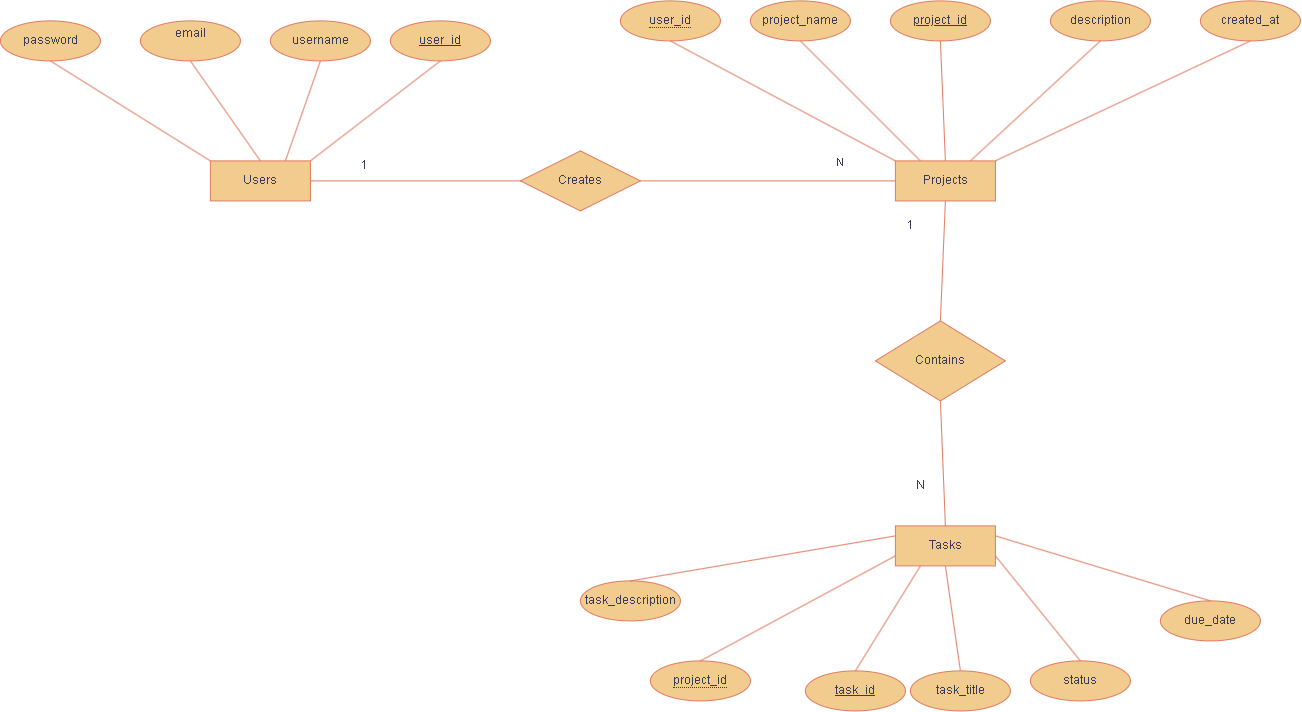

The diagram above was exported from draw.io. Its source (the exported page's mxGraphModel, read from the mxfile embedded in the PNG):
<mxGraphModel dx="1597" dy="1157" grid="1" gridSize="10" guides="1" tooltips="1" connect="1" arrows="1" fold="1" page="1" pageScale="1" pageWidth="827" pageHeight="1169" math="0" shadow="0">
  <root>
    <mxCell id="0" />
    <mxCell id="1" parent="0" />
    <mxCell id="pDLbHwDwCkmyaFB6uHEE-1" parent="1" style="whiteSpace=wrap;html=1;align=center;labelBackgroundColor=none;fillColor=#F2CC8F;strokeColor=#E07A5F;fontColor=#393C56;" value="Users" vertex="1">
      <mxGeometry height="40" width="100" x="260" y="220" as="geometry" />
    </mxCell>
    <mxCell id="pDLbHwDwCkmyaFB6uHEE-2" parent="1" style="whiteSpace=wrap;html=1;align=center;labelBackgroundColor=none;fillColor=#F2CC8F;strokeColor=#E07A5F;fontColor=#393C56;" value="Projects" vertex="1">
      <mxGeometry height="40" width="100" x="945" y="220" as="geometry" />
    </mxCell>
    <mxCell id="pDLbHwDwCkmyaFB6uHEE-3" parent="1" style="whiteSpace=wrap;html=1;align=center;labelBackgroundColor=none;fillColor=#F2CC8F;strokeColor=#E07A5F;fontColor=#393C56;" value="Tasks" vertex="1">
      <mxGeometry height="40" width="100" x="945" y="585" as="geometry" />
    </mxCell>
    <mxCell id="pDLbHwDwCkmyaFB6uHEE-4" parent="1" style="ellipse;whiteSpace=wrap;html=1;align=center;fontStyle=4;labelBackgroundColor=none;fillColor=#F2CC8F;strokeColor=#E07A5F;fontColor=#393C56;" value="user_id" vertex="1">
      <mxGeometry height="40" width="100" x="440" y="80" as="geometry" />
    </mxCell>
    <mxCell id="pDLbHwDwCkmyaFB6uHEE-5" parent="1" style="ellipse;whiteSpace=wrap;html=1;align=center;labelBackgroundColor=none;fillColor=#F2CC8F;strokeColor=#E07A5F;fontColor=#393C56;" value="username" vertex="1">
      <mxGeometry height="40" width="100" x="320" y="80" as="geometry" />
    </mxCell>
    <mxCell id="pDLbHwDwCkmyaFB6uHEE-6" parent="1" style="ellipse;whiteSpace=wrap;html=1;align=center;labelBackgroundColor=none;fillColor=#F2CC8F;strokeColor=#E07A5F;fontColor=#393C56;" value="&#10;email&#10;&#10;" vertex="1">
      <mxGeometry height="40" width="100" x="190" y="80" as="geometry" />
    </mxCell>
    <mxCell id="pDLbHwDwCkmyaFB6uHEE-7" parent="1" style="ellipse;whiteSpace=wrap;html=1;align=center;labelBackgroundColor=none;fillColor=#F2CC8F;strokeColor=#E07A5F;fontColor=#393C56;" value="password" vertex="1">
      <mxGeometry height="40" width="100" x="50" y="80" as="geometry" />
    </mxCell>
    <mxCell id="pDLbHwDwCkmyaFB6uHEE-9" edge="1" parent="1" source="pDLbHwDwCkmyaFB6uHEE-7" style="endArrow=none;html=1;rounded=0;entryX=0;entryY=0;entryDx=0;entryDy=0;exitX=0.5;exitY=1;exitDx=0;exitDy=0;labelBackgroundColor=none;strokeColor=#E07A5F;fontColor=default;" target="pDLbHwDwCkmyaFB6uHEE-1" value="">
      <mxGeometry relative="1" as="geometry">
        <mxPoint x="130" y="270" as="sourcePoint" />
        <mxPoint x="290" y="270" as="targetPoint" />
      </mxGeometry>
    </mxCell>
    <mxCell id="pDLbHwDwCkmyaFB6uHEE-10" edge="1" parent="1" source="wzzjyBBZSD8Y3yPav_jH-12" style="endArrow=none;html=1;rounded=0;entryX=0.5;entryY=1;entryDx=0;entryDy=0;exitX=0.5;exitY=0;exitDx=0;exitDy=0;labelBackgroundColor=none;strokeColor=#E07A5F;fontColor=default;" target="pDLbHwDwCkmyaFB6uHEE-3" value="">
      <mxGeometry relative="1" as="geometry">
        <mxPoint x="280" y="600" as="sourcePoint" />
        <mxPoint x="440" y="600" as="targetPoint" />
      </mxGeometry>
    </mxCell>
    <mxCell id="pDLbHwDwCkmyaFB6uHEE-11" edge="1" parent="1" source="pDLbHwDwCkmyaFB6uHEE-5" style="endArrow=none;html=1;rounded=0;entryX=0.75;entryY=0;entryDx=0;entryDy=0;exitX=0.5;exitY=1;exitDx=0;exitDy=0;labelBackgroundColor=none;strokeColor=#E07A5F;fontColor=default;" target="pDLbHwDwCkmyaFB6uHEE-1" value="">
      <mxGeometry relative="1" as="geometry">
        <mxPoint x="230" y="240" as="sourcePoint" />
        <mxPoint x="390" y="240" as="targetPoint" />
      </mxGeometry>
    </mxCell>
    <mxCell id="pDLbHwDwCkmyaFB6uHEE-12" edge="1" parent="1" source="pDLbHwDwCkmyaFB6uHEE-1" style="endArrow=none;html=1;rounded=0;entryX=0.5;entryY=1;entryDx=0;entryDy=0;exitX=1;exitY=0;exitDx=0;exitDy=0;labelBackgroundColor=none;strokeColor=#E07A5F;fontColor=default;" target="pDLbHwDwCkmyaFB6uHEE-4" value="">
      <mxGeometry relative="1" as="geometry">
        <mxPoint x="414" y="240" as="sourcePoint" />
        <mxPoint x="574" y="240" as="targetPoint" />
      </mxGeometry>
    </mxCell>
    <mxCell id="wzzjyBBZSD8Y3yPav_jH-23" connectable="0" parent="pDLbHwDwCkmyaFB6uHEE-12" style="edgeLabel;html=1;align=center;verticalAlign=middle;resizable=0;points=[];labelBackgroundColor=none;fontColor=#393C56;" value="N" vertex="1">
      <mxGeometry relative="1" x="0.659" y="8" as="geometry">
        <mxPoint x="427" y="90" as="offset" />
      </mxGeometry>
    </mxCell>
    <mxCell id="pDLbHwDwCkmyaFB6uHEE-13" edge="1" parent="1" source="pDLbHwDwCkmyaFB6uHEE-1" style="endArrow=none;html=1;rounded=0;entryX=0.5;entryY=1;entryDx=0;entryDy=0;exitX=0.5;exitY=0;exitDx=0;exitDy=0;labelBackgroundColor=none;strokeColor=#E07A5F;fontColor=default;" target="pDLbHwDwCkmyaFB6uHEE-6" value="">
      <mxGeometry relative="1" as="geometry">
        <mxPoint x="160" y="470" as="sourcePoint" />
        <mxPoint x="320" y="470" as="targetPoint" />
      </mxGeometry>
    </mxCell>
    <mxCell id="pDLbHwDwCkmyaFB6uHEE-14" parent="1" style="ellipse;whiteSpace=wrap;html=1;align=center;fontStyle=4;labelBackgroundColor=none;fillColor=#F2CC8F;strokeColor=#E07A5F;fontColor=#393C56;" value="project_id" vertex="1">
      <mxGeometry height="40" width="100" x="940" y="60" as="geometry" />
    </mxCell>
    <mxCell id="wzzjyBBZSD8Y3yPav_jH-1" parent="1" style="ellipse;whiteSpace=wrap;html=1;align=center;labelBackgroundColor=none;fillColor=#F2CC8F;strokeColor=#E07A5F;fontColor=#393C56;" value="project_name" vertex="1">
      <mxGeometry height="40" width="100" x="800" y="60" as="geometry" />
    </mxCell>
    <mxCell id="wzzjyBBZSD8Y3yPav_jH-2" parent="1" style="ellipse;whiteSpace=wrap;html=1;align=center;labelBackgroundColor=none;fillColor=#F2CC8F;strokeColor=#E07A5F;fontColor=#393C56;" value="description" vertex="1">
      <mxGeometry height="40" width="100" x="1100" y="60" as="geometry" />
    </mxCell>
    <mxCell id="wzzjyBBZSD8Y3yPav_jH-3" parent="1" style="ellipse;whiteSpace=wrap;html=1;align=center;labelBackgroundColor=none;fillColor=#F2CC8F;strokeColor=#E07A5F;fontColor=#393C56;" value="&lt;span style=&quot;border-bottom: 1px dotted;&quot;&gt;user_id&lt;/span&gt;" vertex="1">
      <mxGeometry height="40" width="100" x="670" y="60" as="geometry" />
    </mxCell>
    <mxCell id="wzzjyBBZSD8Y3yPav_jH-4" parent="1" style="ellipse;whiteSpace=wrap;html=1;align=center;labelBackgroundColor=none;fillColor=#F2CC8F;strokeColor=#E07A5F;fontColor=#393C56;" value="created_at" vertex="1">
      <mxGeometry height="40" width="100" x="1250" y="60" as="geometry" />
    </mxCell>
    <mxCell id="wzzjyBBZSD8Y3yPav_jH-6" edge="1" parent="1" source="pDLbHwDwCkmyaFB6uHEE-2" style="endArrow=none;html=1;rounded=0;exitX=1;exitY=0;exitDx=0;exitDy=0;entryX=0.5;entryY=1;entryDx=0;entryDy=0;labelBackgroundColor=none;strokeColor=#E07A5F;fontColor=default;" target="wzzjyBBZSD8Y3yPav_jH-4" value="">
      <mxGeometry relative="1" as="geometry">
        <mxPoint x="1170" y="260" as="sourcePoint" />
        <mxPoint x="1330" y="260" as="targetPoint" />
      </mxGeometry>
    </mxCell>
    <mxCell id="wzzjyBBZSD8Y3yPav_jH-7" edge="1" parent="1" source="pDLbHwDwCkmyaFB6uHEE-2" style="endArrow=none;html=1;rounded=0;entryX=0.5;entryY=1;entryDx=0;entryDy=0;exitX=0.75;exitY=0;exitDx=0;exitDy=0;labelBackgroundColor=none;strokeColor=#E07A5F;fontColor=default;" target="wzzjyBBZSD8Y3yPav_jH-2" value="">
      <mxGeometry relative="1" as="geometry">
        <mxPoint x="910" y="240" as="sourcePoint" />
        <mxPoint x="1070" y="240" as="targetPoint" />
      </mxGeometry>
    </mxCell>
    <mxCell id="wzzjyBBZSD8Y3yPav_jH-8" edge="1" parent="1" source="pDLbHwDwCkmyaFB6uHEE-2" style="endArrow=none;html=1;rounded=0;entryX=0.5;entryY=1;entryDx=0;entryDy=0;exitX=0.5;exitY=0;exitDx=0;exitDy=0;labelBackgroundColor=none;strokeColor=#E07A5F;fontColor=default;" target="pDLbHwDwCkmyaFB6uHEE-14" value="">
      <mxGeometry relative="1" as="geometry">
        <mxPoint x="1030" y="380" as="sourcePoint" />
        <mxPoint x="1190" y="380" as="targetPoint" />
      </mxGeometry>
    </mxCell>
    <mxCell id="wzzjyBBZSD8Y3yPav_jH-9" edge="1" parent="1" source="wzzjyBBZSD8Y3yPav_jH-1" style="endArrow=none;html=1;rounded=0;entryX=0.25;entryY=0;entryDx=0;entryDy=0;exitX=0.5;exitY=1;exitDx=0;exitDy=0;labelBackgroundColor=none;strokeColor=#E07A5F;fontColor=default;" target="pDLbHwDwCkmyaFB6uHEE-2" value="">
      <mxGeometry relative="1" as="geometry">
        <mxPoint x="760" y="230" as="sourcePoint" />
        <mxPoint x="920" y="230" as="targetPoint" />
      </mxGeometry>
    </mxCell>
    <mxCell id="wzzjyBBZSD8Y3yPav_jH-10" edge="1" parent="1" source="wzzjyBBZSD8Y3yPav_jH-3" style="endArrow=none;html=1;rounded=0;entryX=0;entryY=0;entryDx=0;entryDy=0;exitX=0.5;exitY=1;exitDx=0;exitDy=0;labelBackgroundColor=none;strokeColor=#E07A5F;fontColor=default;" target="pDLbHwDwCkmyaFB6uHEE-2" value="">
      <mxGeometry relative="1" as="geometry">
        <mxPoint x="680" y="240" as="sourcePoint" />
        <mxPoint x="840" y="240" as="targetPoint" />
      </mxGeometry>
    </mxCell>
    <mxCell id="wzzjyBBZSD8Y3yPav_jH-11" parent="1" style="ellipse;whiteSpace=wrap;html=1;align=center;fontStyle=4;labelBackgroundColor=none;fillColor=#F2CC8F;strokeColor=#E07A5F;fontColor=#393C56;" value="task_id" vertex="1">
      <mxGeometry height="40" width="100" x="855" y="730" as="geometry" />
    </mxCell>
    <mxCell id="wzzjyBBZSD8Y3yPav_jH-12" parent="1" style="ellipse;whiteSpace=wrap;html=1;align=center;labelBackgroundColor=none;fillColor=#F2CC8F;strokeColor=#E07A5F;fontColor=#393C56;" value="task_title" vertex="1">
      <mxGeometry height="40" width="100" x="960" y="730" as="geometry" />
    </mxCell>
    <mxCell id="wzzjyBBZSD8Y3yPav_jH-14" edge="1" parent="1" source="pDLbHwDwCkmyaFB6uHEE-3" style="endArrow=none;html=1;rounded=0;exitX=0.25;exitY=1;exitDx=0;exitDy=0;entryX=0.5;entryY=0;entryDx=0;entryDy=0;labelBackgroundColor=none;strokeColor=#E07A5F;fontColor=default;" target="wzzjyBBZSD8Y3yPav_jH-11" value="">
      <mxGeometry relative="1" as="geometry">
        <mxPoint x="659.5" y="510" as="sourcePoint" />
        <mxPoint x="659" y="640" as="targetPoint" />
      </mxGeometry>
    </mxCell>
    <mxCell id="wzzjyBBZSD8Y3yPav_jH-15" parent="1" style="ellipse;whiteSpace=wrap;html=1;align=center;labelBackgroundColor=none;fillColor=#F2CC8F;strokeColor=#E07A5F;fontColor=#393C56;" value="task_description" vertex="1">
      <mxGeometry height="40" width="100" x="630" y="640" as="geometry" />
    </mxCell>
    <mxCell id="wzzjyBBZSD8Y3yPav_jH-16" parent="1" style="ellipse;whiteSpace=wrap;html=1;align=center;labelBackgroundColor=none;fillColor=#F2CC8F;strokeColor=#E07A5F;fontColor=#393C56;" value="status" vertex="1">
      <mxGeometry height="40" width="100" x="1080" y="720" as="geometry" />
    </mxCell>
    <mxCell id="wzzjyBBZSD8Y3yPav_jH-17" parent="1" style="ellipse;whiteSpace=wrap;html=1;align=center;labelBackgroundColor=none;fillColor=#F2CC8F;strokeColor=#E07A5F;fontColor=#393C56;" value="&lt;span style=&quot;border-bottom: 1px dotted;&quot;&gt;project_id&lt;/span&gt;" vertex="1">
      <mxGeometry height="40" width="100" x="700" y="720" as="geometry" />
    </mxCell>
    <mxCell id="wzzjyBBZSD8Y3yPav_jH-18" parent="1" style="ellipse;whiteSpace=wrap;html=1;align=center;labelBackgroundColor=none;fillColor=#F2CC8F;strokeColor=#E07A5F;fontColor=#393C56;" value="due_date" vertex="1">
      <mxGeometry height="40" width="100" x="1210" y="660" as="geometry" />
    </mxCell>
    <mxCell id="wzzjyBBZSD8Y3yPav_jH-20" edge="1" parent="1" source="pDLbHwDwCkmyaFB6uHEE-3" style="endArrow=none;html=1;rounded=0;exitX=1;exitY=0.75;exitDx=0;exitDy=0;entryX=0.5;entryY=0;entryDx=0;entryDy=0;labelBackgroundColor=none;strokeColor=#E07A5F;fontColor=default;" target="wzzjyBBZSD8Y3yPav_jH-16" value="">
      <mxGeometry relative="1" as="geometry">
        <mxPoint x="650" y="570" as="sourcePoint" />
        <mxPoint x="810" y="570" as="targetPoint" />
      </mxGeometry>
    </mxCell>
    <mxCell id="wzzjyBBZSD8Y3yPav_jH-21" edge="1" parent="1" source="wzzjyBBZSD8Y3yPav_jH-15" style="endArrow=none;html=1;rounded=0;entryX=0;entryY=0.25;entryDx=0;entryDy=0;exitX=0.5;exitY=0;exitDx=0;exitDy=0;labelBackgroundColor=none;strokeColor=#E07A5F;fontColor=default;" target="pDLbHwDwCkmyaFB6uHEE-3" value="">
      <mxGeometry relative="1" as="geometry">
        <mxPoint x="290" y="530" as="sourcePoint" />
        <mxPoint x="450" y="530" as="targetPoint" />
      </mxGeometry>
    </mxCell>
    <mxCell id="wzzjyBBZSD8Y3yPav_jH-22" edge="1" parent="1" source="wzzjyBBZSD8Y3yPav_jH-17" style="endArrow=none;html=1;rounded=0;exitX=0.5;exitY=0;exitDx=0;exitDy=0;entryX=0;entryY=0.75;entryDx=0;entryDy=0;labelBackgroundColor=none;strokeColor=#E07A5F;fontColor=default;" target="pDLbHwDwCkmyaFB6uHEE-3" value="">
      <mxGeometry relative="1" as="geometry">
        <Array as="points" />
        <mxPoint x="250" y="580" as="sourcePoint" />
        <mxPoint x="410" y="580" as="targetPoint" />
      </mxGeometry>
    </mxCell>
    <mxCell id="wzzjyBBZSD8Y3yPav_jH-24" parent="1" style="text;html=1;whiteSpace=wrap;strokeColor=none;fillColor=none;align=center;verticalAlign=middle;rounded=0;labelBackgroundColor=none;fontColor=#393C56;" value="1" vertex="1">
      <mxGeometry height="30" width="60" x="384" y="210" as="geometry" />
    </mxCell>
    <mxCell id="wzzjyBBZSD8Y3yPav_jH-40" edge="1" parent="1" source="_sue9L2On2UAQzy4D9c3-1" style="endArrow=none;html=1;rounded=0;exitX=1;exitY=0.5;exitDx=0;exitDy=0;entryX=0;entryY=0.5;entryDx=0;entryDy=0;labelBackgroundColor=none;strokeColor=#E07A5F;fontColor=default;" target="pDLbHwDwCkmyaFB6uHEE-2" value="">
      <mxGeometry relative="1" as="geometry">
        <mxPoint x="380" y="308.57" as="sourcePoint" />
        <mxPoint x="940" y="308.57" as="targetPoint" />
      </mxGeometry>
    </mxCell>
    <mxCell id="wzzjyBBZSD8Y3yPav_jH-43" edge="1" parent="1" source="_sue9L2On2UAQzy4D9c3-3" style="endArrow=none;html=1;rounded=0;exitX=0.5;exitY=0;exitDx=0;exitDy=0;entryX=0.5;entryY=1;entryDx=0;entryDy=0;labelBackgroundColor=none;strokeColor=#E07A5F;fontColor=default;" target="pDLbHwDwCkmyaFB6uHEE-2" value="">
      <mxGeometry relative="1" as="geometry">
        <Array as="points" />
        <mxPoint x="840" y="390" as="sourcePoint" />
        <mxPoint x="1000" y="380" as="targetPoint" />
      </mxGeometry>
    </mxCell>
    <mxCell id="wzzjyBBZSD8Y3yPav_jH-44" parent="1" style="text;html=1;whiteSpace=wrap;strokeColor=none;fillColor=none;align=center;verticalAlign=middle;rounded=0;labelBackgroundColor=none;fontColor=#393C56;" value="1" vertex="1">
      <mxGeometry height="30" width="60" x="930" y="270" as="geometry" />
    </mxCell>
    <mxCell id="wzzjyBBZSD8Y3yPav_jH-47" parent="1" style="text;html=1;whiteSpace=wrap;strokeColor=none;fillColor=none;align=center;verticalAlign=middle;rounded=0;labelBackgroundColor=none;fontColor=#393C56;" value="N" vertex="1">
      <mxGeometry height="30" width="60" x="940" y="530" as="geometry" />
    </mxCell>
    <mxCell id="_sue9L2On2UAQzy4D9c3-2" edge="1" parent="1" source="pDLbHwDwCkmyaFB6uHEE-1" style="endArrow=none;html=1;rounded=0;exitX=1;exitY=0.5;exitDx=0;exitDy=0;entryX=0;entryY=0.5;entryDx=0;entryDy=0;labelBackgroundColor=none;strokeColor=#E07A5F;fontColor=default;" target="_sue9L2On2UAQzy4D9c3-1" value="">
      <mxGeometry relative="1" as="geometry">
        <mxPoint x="380" y="308.57" as="sourcePoint" />
        <mxPoint x="940" y="308.57" as="targetPoint" />
      </mxGeometry>
    </mxCell>
    <mxCell id="_sue9L2On2UAQzy4D9c3-1" parent="1" style="shape=rhombus;perimeter=rhombusPerimeter;whiteSpace=wrap;html=1;align=center;labelBackgroundColor=none;fillColor=#F2CC8F;strokeColor=#E07A5F;fontColor=#393C56;" value="Creates" vertex="1">
      <mxGeometry height="60" width="120" x="570" y="210" as="geometry" />
    </mxCell>
    <mxCell id="_sue9L2On2UAQzy4D9c3-4" edge="1" parent="1" source="pDLbHwDwCkmyaFB6uHEE-3" style="endArrow=none;html=1;rounded=0;exitX=0.5;exitY=0;exitDx=0;exitDy=0;entryX=0.5;entryY=1;entryDx=0;entryDy=0;labelBackgroundColor=none;strokeColor=#E07A5F;fontColor=default;" target="_sue9L2On2UAQzy4D9c3-3" value="">
      <mxGeometry relative="1" as="geometry">
        <mxPoint x="620" y="490" as="sourcePoint" />
        <mxPoint x="990" y="320" as="targetPoint" />
      </mxGeometry>
    </mxCell>
    <mxCell id="_sue9L2On2UAQzy4D9c3-3" parent="1" style="shape=rhombus;perimeter=rhombusPerimeter;whiteSpace=wrap;html=1;align=center;direction=east;rotation=0;labelBackgroundColor=none;fillColor=#F2CC8F;strokeColor=#E07A5F;fontColor=#393C56;" value="Contains" vertex="1">
      <mxGeometry height="80" width="130" x="925" y="380" as="geometry" />
    </mxCell>
    <mxCell id="_sue9L2On2UAQzy4D9c3-7" edge="1" parent="1" source="pDLbHwDwCkmyaFB6uHEE-3" style="endArrow=none;html=1;rounded=0;exitX=1;exitY=0.25;exitDx=0;exitDy=0;entryX=0.5;entryY=0;entryDx=0;entryDy=0;labelBackgroundColor=none;strokeColor=#E07A5F;fontColor=default;" target="wzzjyBBZSD8Y3yPav_jH-18" value="">
      <mxGeometry relative="1" as="geometry">
        <mxPoint x="710" y="760" as="sourcePoint" />
        <mxPoint x="870" y="760" as="targetPoint" />
      </mxGeometry>
    </mxCell>
  </root>
</mxGraphModel>